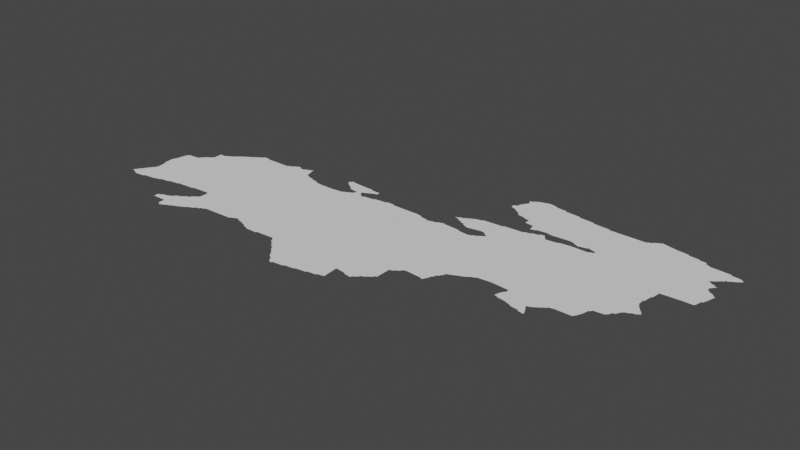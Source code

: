 # Source: bursa.blend  (saved by Blender 3.3.6; exported with 4.5.12 LTS)
import bpy
from mathutils import Matrix  # noqa: F401  (used for matrix-valued properties, if any)

bpy.ops.wm.read_factory_settings(use_empty=True)
scene = bpy.context.scene
scene.name = 'Scene'

# ---- collections
col_collection = bpy.data.collections.new('Collection'); scene.collection.children.link(col_collection)

# ---- node groups
ng_auto_smooth = bpy.data.node_groups.new('Auto Smooth', 'GeometryNodeTree')
_s = ng_auto_smooth.interface.new_socket(name='Geometry', in_out='OUTPUT', socket_type='NodeSocketGeometry')
_s = ng_auto_smooth.interface.new_socket(name='Geometry', in_out='INPUT', socket_type='NodeSocketGeometry')
_s = ng_auto_smooth.interface.new_socket(name='Angle', in_out='INPUT', socket_type='NodeSocketFloat')
_s.subtype = 'ANGLE'
_s.min_value = 0.0
_s.max_value = 3.142
ng_auto_smooth.is_modifier = True
_N = ng_auto_smooth.nodes; _L = ng_auto_smooth.links
n0 = _N.new('NodeGroupOutput'); n0.name = 'Group Output'; n0.location = (480, -100)
n1 = _N.new('NodeGroupInput'); n1.name = 'Group Input'; n1.location = (-420, -300)
n2 = _N.new('NodeGroupInput'); n2.name = 'Group Input.001'; n2.location = (-60, -100)
n3 = _N.new('GeometryNodeSetShadeSmooth'); n3.name = 'Set Shade Smooth'; n3.location = (120, -100)
n3.domain = 'EDGE'
n4 = _N.new('GeometryNodeSetShadeSmooth'); n4.name = 'Set Shade Smooth.001'; n4.location = (300, -100)
n5 = _N.new('GeometryNodeInputMeshEdgeAngle'); n5.name = 'Edge Angle'; n5.location = (-420, -220)
n6 = _N.new('GeometryNodeInputEdgeSmooth'); n6.name = 'Is Edge Smooth'; n6.location = (-60, -160)
n7 = _N.new('GeometryNodeInputShadeSmooth'); n7.name = 'Is Face Smooth'; n7.location = (-240, -340)
n8 = _N.new('FunctionNodeBooleanMath'); n8.name = 'Boolean Math'; n8.location = (-60, -220)
n9 = _N.new('FunctionNodeCompare'); n9.name = 'Compare'; n9.location = (-240, -180)
n9.operation = 'LESS_EQUAL'
_L.new(n5.outputs[0], n9.inputs[0])
_L.new(n4.outputs[0], n0.inputs[0])
_L.new(n1.outputs[1], n9.inputs[1])
_L.new(n9.outputs[0], n8.inputs[0])
_L.new(n7.outputs[0], n8.inputs[1])
_L.new(n2.outputs[0], n3.inputs[0])
_L.new(n6.outputs[0], n3.inputs[1])
_L.new(n3.outputs[0], n4.inputs[0])
_L.new(n8.outputs[0], n3.inputs[2])
n0.is_active_output = True

# ---- world
world_world = bpy.data.worlds.new('World'); scene.world = world_world
world_world.use_nodes = True; world_world.node_tree.nodes.clear()
_N = world_world.node_tree.nodes; _L = world_world.node_tree.links
n0 = _N.new('ShaderNodeOutputWorld'); n0.name = 'World Output'; n0.location = (300, 300)
n1 = _N.new('ShaderNodeBackground'); n1.name = 'Background'; n1.location = (10, 300)
n1.inputs[0].default_value = (0.05088, 0.05088, 0.05088, 1.0)
_L.new(n1.outputs[0], n0.inputs[0])
n0.is_active_output = True
world_world.color = (0.05088, 0.05088, 0.05088)
world_world.use_sun_shadow = False
world_world.sun_shadow_jitter_overblur = 0.0

# ---- meshes
me_mesh = bpy.data.meshes.new('Mesh')
me_mesh.from_pydata([(26.08, 39.51, -1.285e-08), (26.11, 39.47, -9.909e-08), (26.1, 39.54, -1.282e-07), (26.11, 39.46, -8.79e-08), (26.11, 39.55, -9.782e-08), (26.12, 39.57, -7.198e-08), (26.14, 39.6, -1.296e-07), (26.15, 39.45, -9.022e-08), (26.15, 39.61, -9.21e-08), (26.16, 39.63, -7.068e-08), (26.47, 39.78, -9.325e-08), (26.17, 39.63, -8.365e-08), (26.18, 39.67, -6.875e-08), (26.23, 39.46, -5.327e-08), (26.23, 39.47, -8.936e-08), (26.16, 39.75, -9.159e-08), (26.15, 39.84, -5.418e-08), (26.17, 39.89, -1.858e-08), (26.17, 39.75, -8.74e-08), (26.18, 39.96, 4.978e-08), (26.2, 40.0, -8.409e-08), (26.32, 39.48, 2.852e-07), (26.4, 39.5, -1.094e-07), (26.41, 39.51, -8.607e-08), (26.49, 39.53, -9.071e-08), (26.49, 39.52, -5.69e-08), (26.58, 39.54, -7.847e-08), (26.31, 40.01, -9.925e-08), (26.32, 40.03, -8.065e-08), (26.34, 40.05, -7.553e-08), (26.36, 40.07, -7.474e-08), (26.38, 40.08, -5.327e-08), (26.39, 40.09, -8.069e-08), (26.41, 40.11, -9.434e-08), (26.41, 40.19, -8.595e-08), (26.47, 40.19, -1.012e-07), (26.47, 40.2, -6.516e-08), (26.49, 40.21, 3.585e-08), (26.53, 40.23, -8.298e-08), (26.54, 40.24, -2.98e-07), (26.62, 39.26, -6.4e-08), (26.62, 39.3, -7.052e-08), (26.62, 39.26, -9.077e-08), (26.65, 39.31, -9.339e-08), (26.66, 39.32, -7.763e-08), (26.75, 39.26, -1.262e-07), (26.75, 39.35, -1.046e-07), (26.71, 39.33, -9.385e-08), (26.72, 39.34, -1.176e-07), (26.75, 39.2, -9.964e-08), (26.78, 39.18, -7.779e-08), (26.77, 39.19, -9.674e-08), (26.79, 39.19, -9.597e-08), (26.82, 39.2, -1.04e-07), (26.83, 39.21, -8.924e-08), (26.86, 39.22, -9.706e-08), (26.87, 39.23, -9.317e-08), (26.59, 39.55, -7.684e-08), (26.75, 39.36, -7.412e-08), (26.75, 39.56, -4.756e-08), (26.75, 39.57, -9.617e-08), (26.77, 39.38, 1.114e-08), (26.81, 39.39, -1.019e-07), (26.81, 39.4, -7.192e-08), (26.83, 39.41, -9.316e-08), (26.84, 39.42, -1.193e-07), (26.87, 39.43, -1.04e-07), (26.91, 39.58, -8.589e-08), (26.87, 39.44, -7.399e-08), (27.18, 39.95, -8.818e-08), (26.56, 40.26, -9.945e-08), (26.59, 40.28, -6.443e-08), (26.62, 40.3, -6.499e-08), (26.79, 40.31, -9.988e-08), (26.65, 40.32, -3.481e-08), (26.67, 40.33, -9.623e-08), (26.68, 40.34, -9.641e-08), (26.71, 40.36, -3.191e-08), (26.73, 40.37, -9.182e-08), (26.74, 40.38, -9.648e-08), (26.77, 40.4, 1.581e-07), (26.81, 40.39, -9.809e-08), (26.81, 40.4, -4.756e-08), (26.92, 40.39, -9.443e-08), (26.9, 39.24, -6.384e-09), (26.94, 39.26, -8.792e-09), (26.98, 39.28, -1.146e-07), (26.99, 39.29, -6.167e-08), (27.05, 39.33, -9.755e-08), (27.05, 39.32, -7.195e-08), (27.09, 39.34, -1.045e-07), (27.09, 39.35, -9.87e-08), (27.13, 39.36, -1.366e-07), (26.89, 39.46, -1.652e-08), (26.91, 39.47, -8.604e-08), (26.93, 39.49, -7.533e-08), (26.93, 39.57, -9.39e-08), (27.13, 39.37, -9.405e-08), (27.16, 39.52, -9.988e-08), (27.05, 40.39, -1.014e-07), (27.05, 40.4, -1.072e-07), (27.09, 40.41, -9.926e-08), (27.09, 40.42, -9.652e-08), (27.13, 40.44, 1.344e-07), (27.14, 40.45, 1.197e-07), (27.17, 40.43, -9.732e-08), (27.17, 40.44, -6.459e-08), (27.4, 39.38, -9.491e-08), (27.41, 39.39, -9.686e-08), (27.44, 39.4, -8.448e-08), (27.89, 40.0, -9.579e-08), (27.45, 39.41, -9.317e-08), (27.49, 39.41, -9.978e-08), (27.49, 39.4, -7.758e-08), (27.41, 40.33, -9.885e-08), (27.47, 40.31, -9.645e-08), (27.54, 40.3, -8.749e-08), (27.21, 40.43, -9.328e-08), (27.22, 40.44, -9.756e-08), (27.27, 40.46, -5.361e-08), (27.31, 40.37, -9.456e-08), (27.29, 40.43, -9.926e-08), (27.29, 40.46, -2.737e-08), (27.29, 40.47, 3.123e-07), (27.3, 40.43, -6.999e-08), (27.35, 40.35, -9.333e-08), (27.34, 40.36, -3.246e-08), (27.4, 40.34, -7.542e-08), (27.47, 40.32, -5.916e-08), (27.59, 39.36, -8.123e-08), (27.64, 39.34, -9.479e-08), (27.75, 39.34, -8.687e-08), (27.92, 39.36, -9.701e-08), (27.53, 39.39, -5.057e-08), (27.59, 39.37, -4.062e-08), (27.63, 39.35, -9.621e-08), (27.75, 39.35, -9.744e-08), (27.67, 40.3, -9.354e-08), (27.77, 40.31, -9.863e-08), (27.69, 40.48, -6.973e-08), (27.69, 40.5, -8.486e-08), (27.71, 40.46, -2.818e-08), (27.71, 40.51, -9.587e-08), (27.74, 40.44, -1.335e-07), (27.73, 40.45, -9.624e-08), (27.71, 40.52, -6.345e-08), (27.75, 40.51, -5.221e-08), (27.78, 40.32, -9.564e-08), (27.77, 40.41, -7.399e-08), (27.77, 40.43, -9.46e-08), (27.79, 40.4, -8.816e-08), (27.79, 40.41, -9.945e-08), (27.81, 40.33, -9.41e-08), (27.82, 40.34, -9.748e-08), (27.95, 40.5, -8.941e-08), (27.94, 39.33, -7.05e-08), (27.95, 39.31, -7.135e-08), (27.97, 39.29, -7.584e-08), (27.97, 39.31, -9.422e-08), (27.99, 39.27, -7.382e-08), (27.99, 39.29, -9.327e-08), (28.01, 39.25, -7.732e-08), (28.01, 39.27, -9.513e-08), (28.03, 39.25, -9.714e-08), (28.06, 39.21, -2.547e-07), (28.08, 39.18, -1.391e-07), (28.1, 39.15, -7.902e-08), (28.09, 39.17, -8.857e-08), (28.13, 39.13, -2.994e-08), (28.14, 39.12, -6.126e-08), (28.15, 39.1, -8.878e-08), (27.85, 40.35, 1.339e-07), (27.87, 40.39, -1.008e-07), (27.87, 40.38, -6.135e-08), (27.9, 40.39, -1.26e-07), (27.91, 40.39, 4.324e-08), (27.91, 40.4, -5.224e-07), (27.91, 40.41, -1.147e-07), (27.94, 40.36, -7.044e-07), (27.94, 40.42, -1.257e-07), (27.95, 40.43, -9.532e-08), (27.95, 40.35, -9.642e-08), (27.95, 40.49, -9.591e-08), (27.97, 40.35, -9.56e-08), (27.98, 40.44, -1.22e-07), (27.99, 40.45, -9.715e-08), (27.98, 40.36, -8.423e-08), (28.03, 40.49, -9.737e-08), (28.03, 40.46, -1.333e-07), (28.07, 40.37, -9.056e-08), (28.08, 40.38, -7.979e-08), (28.17, 39.08, 8.498e-08), (28.19, 39.08, -6.049e-08), (28.19, 39.09, -9.39e-08), (28.29, 39.1, -9.207e-08), (28.29, 39.11, -9.649e-08), (28.38, 39.12, -8.801e-08), (28.39, 39.13, -7.921e-08), (28.48, 39.14, -5.707e-08), (28.19, 40.39, -9.699e-08), (28.19, 40.4, -4.845e-08), (28.26, 40.4, -8.747e-08), (28.27, 40.39, -9.439e-08), (28.51, 40.39, -9.474e-08), (28.49, 39.15, -9.082e-08), (28.57, 39.16, -9.529e-08), (28.57, 39.17, -9.672e-08), (28.62, 39.32, -9.573e-08), (28.63, 39.18, -9.095e-08), (28.63, 39.32, 1.143e-07), (28.71, 39.31, -6.038e-08), (28.74, 39.49, -7.881e-08), (28.72, 39.3, -5.59e-08), (28.78, 39.29, -1.03e-07), (28.79, 39.31, -8.427e-08), (29.02, 39.8, -9.169e-08), (28.95, 40.37, -1.001e-07), (28.57, 40.38, -7.269e-08), (28.57, 40.37, -9.32e-08), (28.64, 40.36, -8.618e-08), (28.65, 40.35, -9.636e-08), (28.67, 40.36, -7.007e-08), (28.73, 40.37, -8.661e-08), (28.73, 40.38, -7.576e-08), (28.77, 40.39, -9.221e-08), (28.78, 40.4, -3.981e-08), (28.77, 40.55, -3.329e-08), (28.78, 40.55, -4.994e-08), (28.78, 40.55, 8.298e-07), (28.79, 40.39, -9.164e-08), (28.8, 40.54, -1.002e-07), (28.81, 40.55, -2.646e-08), (28.81, 39.32, -2.854e-08), (28.83, 39.34, -7.166e-08), (28.83, 39.35, -9.76e-08), (28.86, 39.36, -1.024e-07), (28.88, 39.38, -2.244e-07), (28.9, 39.39, -1.767e-07), (28.91, 39.41, -9.508e-08), (28.93, 39.42, -9.41e-08), (28.93, 39.55, -1.041e-07), (28.96, 39.56, -1.218e-07), (28.98, 39.58, -1.431e-07), (29.0, 39.59, -1.115e-07), (29.01, 39.61, -9.679e-08), (29.04, 39.62, -8.551e-08), (29.17, 39.61, -9.324e-08), (29.47, 40.3, -9.364e-08), (28.81, 40.56, -8.69e-08), (28.83, 40.52, -8.993e-08), (28.83, 40.53, -9.681e-08), (28.85, 40.57, -9.901e-08), (28.87, 40.5, -9.508e-08), (28.87, 40.51, -9.41e-08), (28.86, 40.58, -7.989e-08), (28.94, 40.38, -6.804e-08), (28.9, 40.6, -3.708e-08), (28.91, 40.48, -9.084e-08), (28.91, 40.49, -9.681e-08), (28.94, 40.62, -3.452e-08), (28.95, 40.46, 2.468e-07), (28.98, 40.46, 8.648e-08), (28.99, 40.63, -9.582e-08), (29.09, 40.48, -1.025e-07), (28.99, 40.64, -8.281e-08), (29.04, 40.36, -9.638e-08), (29.07, 40.37, -9.597e-08), (29.08, 40.38, -8.763e-08), (29.11, 40.39, -9.597e-08), (29.13, 40.47, -9.763e-08), (29.17, 40.65, -9.626e-08), (29.08, 40.96, -8.975e-08), (29.11, 40.94, -7.976e-08), (29.22, 39.64, -1.254e-07), (29.23, 39.67, -9.675e-08), (29.2, 39.6, 1.838e-08), (29.24, 39.68, -1.114e-07), (29.25, 39.71, -9.335e-08), (29.26, 39.71, -7.166e-08), (29.27, 39.73, -9.095e-08), (29.28, 39.74, -1.031e-07), (29.29, 39.77, -9.597e-08), (29.32, 39.78, 5.624e-08), (29.36, 39.8, -1.027e-09), (29.41, 39.82, -6.442e-08), (29.44, 39.84, -9.857e-08), (29.12, 40.4, -8.505e-08), (29.13, 40.46, -7.01e-08), (29.15, 40.42, 2.858e-07), (29.16, 40.44, 8.872e-08), (29.17, 40.43, -7.838e-08), (29.17, 40.43, -1.121e-07), (29.31, 40.47, -9.208e-08), (29.35, 40.67, -9.916e-08), (29.14, 40.91, -5.41e-08), (29.13, 40.93, -1.006e-07), (29.15, 40.9, -7.288e-08), (29.21, 40.89, -9.832e-08), (29.18, 40.66, -6.99e-08), (29.22, 40.88, -5.515e-08), (29.27, 40.87, -1.01e-07), (29.27, 40.82, -8.145e-08), (29.35, 40.81, -1.008e-07), (29.36, 40.75, -4.073e-08), (29.36, 40.68, -9.436e-08), (29.67, 40.94, -9.988e-08), (29.4, 40.76, -6.981e-08), (29.41, 40.77, -9.66e-08), (29.41, 40.69, -9.77e-08), (29.41, 40.7, -7.35e-08), (29.47, 40.71, -1.014e-07), (29.45, 39.85, -9.419e-08), (29.48, 39.86, -8.644e-08), (29.49, 39.87, -1.722e-07), (29.61, 39.88, -9.655e-08), (29.95, 40.73, -1.018e-07), (29.77, 39.87, -9.477e-08), (29.73, 39.75, -8.118e-08), (29.74, 39.79, -2.889e-08), (29.76, 39.74, -8.06e-08), (29.75, 39.75, -9.525e-08), (29.76, 39.83, -9.5e-08), (29.49, 40.78, -7.199e-08), (29.47, 40.72, -7.912e-08), (29.51, 40.73, -1.324e-07), (29.55, 40.68, -9.93e-08), (29.53, 40.7, -4.569e-08), (29.55, 40.77, -9.547e-08), (29.65, 40.69, -9.667e-08), (29.66, 40.7, -5.114e-08), (29.71, 40.78, -9.239e-08), (29.75, 40.77, -9.81e-08), (29.74, 40.71, -9.09e-08), (29.76, 40.76, -1.131e-07), (29.98, 39.68, -7.317e-08), (30.03, 39.67, -8.716e-08), (29.77, 39.83, -9.921e-08), (29.83, 39.73, -9.296e-08), (29.89, 39.71, -9.349e-08), (29.9, 39.7, -7.426e-08), (29.97, 39.69, -9.11e-08), (29.99, 39.75, -1.017e-07), (30.0, 39.74, -8.056e-08), (29.99, 39.77, -9.677e-08), (30.02, 39.7, -3.19e-08), (30.02, 39.78, -4.075e-08), (30.05, 39.8, -9.834e-09), (30.08, 39.82, -9.887e-08), (30.37, 40.31, -9.676e-08), (29.8, 40.74, -9.393e-08), (29.79, 40.75, -9.853e-08), (29.81, 40.75, -8.042e-08), (29.91, 40.71, -9.827e-08), (29.87, 40.77, -9.581e-08), (29.87, 40.76, -5.993e-08), (29.92, 40.72, 2.098e-07), (29.91, 40.76, -7.826e-08), (29.95, 40.75, -9.772e-08), (30.5, 41.02, -9.988e-08), (30.09, 39.83, -9.182e-08), (30.11, 39.84, -7.025e-08), (30.11, 39.85, -7.115e-08), (30.16, 39.86, -5.742e-08), (30.32, 39.89, -9.878e-08), (30.3, 39.86, 2.114e-07), (30.37, 40.01, -9.982e-08), (30.34, 39.94, -2.253e-09), (30.35, 39.99, -9.227e-08), (30.36, 39.99, -6.904e-08), (30.46, 40.02, -1.986e-07), (30.48, 40.04, -1.357e-07), (30.49, 40.07, -9.926e-08), (30.51, 40.07, -8.657e-08), (30.52, 40.09, -4.007e-08), (30.57, 40.3, -5.663e-08), (30.53, 40.11, -3.08e-08), (30.55, 40.13, -9.194e-08), (30.58, 40.14, -7.494e-08), (30.57, 40.29, -9.41e-08), (30.57, 40.31, 2.057e-08), (30.59, 40.15, -9.51e-08), (30.59, 40.25, -9.482e-08), (30.58, 40.28, -1.193e-07), (30.63, 40.16, -9.226e-08), (30.61, 40.23, -9.41e-08), (30.6, 40.25, -7.399e-08), (30.63, 40.17, -1.082e-07), (30.62, 40.22, -2.864e-07), (30.65, 40.17, -8.116e-08), (30.64, 40.2, -1.067e-07), (30.57, 40.35, -9.77e-08), (30.58, 40.35, -9.082e-08), (30.59, 40.43, -9.125e-08), (30.6, 40.43, -8.199e-08), (30.61, 40.51, -9.743e-08), (30.78, 40.52, -1.018e-07), (26.06, 39.48, 2.242e-07), (27.03, 39.31, 4.821e-07), (28.04, 39.22, -1.642e-07), (29.02, 40.99, -1.882e-07), (29.02, 41.02, -7.248e-08), (29.04, 40.98, -9.212e-08), (29.05, 41.03, -8.554e-08), (29.06, 41.07, 1.162e-09), (29.07, 40.97, -9.419e-08), (29.08, 41.1, -1.761e-07), (29.08, 41.16, -7.658e-08), (29.22, 41.14, -9.988e-08), (29.09, 41.11, -8.161e-08), (29.1, 41.14, -1.207e-07), (29.09, 41.17, -9.034e-08), (29.11, 41.17, -9.926e-08), (29.11, 41.18, -7.491e-08), (29.13, 41.19, -8.835e-08), (29.14, 41.2, -1.159e-07), (29.17, 41.21, -2.482e-08), (29.24, 41.23, 1.153e-07), (29.31, 41.21, -9.525e-08), (29.3, 41.22, -6.334e-08), (29.41, 41.2, -9.466e-08), (29.41, 41.19, -9.4e-08), (29.55, 41.17, -9.574e-08), (29.55, 41.18, -7.151e-08), (29.69, 41.16, -8.563e-08), (29.69, 41.15, -9.765e-08), (29.84, 41.14, -9.097e-08), (29.85, 41.13, -9.375e-08), (30.17, 41.13, -9.592e-08), (30.18, 41.14, -1.149e-07), (30.21, 41.15, -9.926e-08), (30.21, 41.16, -7.418e-08), (30.23, 41.17, -9.247e-08), (30.24, 41.18, -9.728e-08), (30.27, 41.19, -9.848e-08), (30.27, 41.2, -1.148e-08), (30.31, 41.19, -4.022e-08), (30.41, 41.17, -2.847e-08), (30.51, 41.16, -8.635e-08), (30.51, 41.15, -8.809e-08), (30.61, 41.13, -9.771e-08), (30.61, 41.14, -6.491e-08), (30.67, 41.13, -1.01e-07), (30.67, 41.11, -9.457e-08), (30.7, 41.1, -1.377e-07), (30.71, 41.09, -9.422e-08), (30.87, 40.52, 1.295e-08), (30.89, 40.59, -9.335e-08), (30.88, 40.54, -7.272e-08), (30.9, 40.59, -8.249e-08), (30.92, 40.64, -8.718e-08), (30.8, 40.89, -2.565e-07), (30.82, 40.88, -8.818e-08), (30.81, 40.9, 8.531e-08), (30.83, 40.87, -9.419e-08), (30.84, 40.92, -1.09e-07), (30.85, 40.77, -9.399e-08), (30.85, 40.81, -1.054e-07), (30.86, 40.86, -9.179e-08), (30.86, 40.94, -3.085e-07), (30.9, 40.74, -1.026e-07), (30.87, 40.75, -9.76e-08), (30.87, 40.76, -7.295e-08), (30.86, 40.81, -6.973e-08), (30.87, 40.83, -9.306e-08), (30.87, 40.85, -9.597e-08), (30.87, 40.95, -9.41e-08), (30.89, 40.84, -1.344e-07), (30.89, 40.96, -7.299e-08), (30.92, 40.72, -2.245e-07), (30.93, 40.69, -9.861e-08), (30.93, 40.71, -9.196e-08), (30.94, 40.7, -8.565e-08), (30.89, 41.08, -8.544e-08), (30.89, 41.07, -1.167e-07), (30.89, 40.97, -9.926e-08), (30.92, 40.98, -1.425e-07), (30.93, 40.99, -9.196e-08), (30.95, 41.0, -5.497e-08), (30.97, 41.06, -1.773e-07), (30.98, 41.02, -1.531e-07), (31.0, 41.04, -1.954e-07), (31.01, 41.04, -1.231e-07)], [(227, 228), (40, 42), (480, 481), (226, 227)], [(0, 1, 396), (2, 4, 0), (10, 4, 5), (9, 11, 8), (18, 15, 16), (17, 18, 16), (20, 18, 19), (10, 22, 21), (24, 25, 23), (10, 26, 24), (27, 18, 20), (10, 18, 27), (29, 10, 28), (30, 10, 29), (32, 10, 30), (37, 38, 35), (39, 10, 38), (46, 45, 42), (44, 47, 42), (48, 46, 47), (62, 49, 45), (62, 45, 46), (49, 53, 52), (62, 56, 54), (10, 57, 26), (69, 60, 57), (63, 64, 62), (66, 62, 64), (65, 66, 64), (71, 10, 70), (72, 10, 71), (74, 75, 73), (73, 75, 76), (80, 73, 79), (81, 73, 80), (82, 81, 80), (62, 84, 56), (62, 85, 84), (66, 86, 85), (88, 89, 397), (98, 66, 94), (98, 67, 69), (98, 95, 96), (91, 66, 98), (99, 73, 83), (69, 73, 99), (100, 69, 99), (105, 69, 104), (107, 97, 98), (108, 107, 98), (98, 111, 109), (98, 112, 111), (110, 98, 69), (114, 110, 69), (116, 110, 115), (122, 69, 119), (124, 69, 121), (126, 69, 120), (127, 114, 125), (128, 115, 114), (135, 131, 130), (133, 113, 112), (110, 133, 112), (110, 134, 133), (135, 129, 134), (136, 135, 110), (110, 132, 136), (116, 137, 110), (144, 141, 140), (142, 144, 140), (146, 143, 144), (146, 144, 145), (147, 110, 138), (151, 149, 146), (154, 151, 146), (158, 156, 155), (110, 158, 132), (110, 160, 158), (110, 162, 160), (163, 164, 398), (110, 168, 166), (110, 166, 167), (170, 169, 168), (171, 110, 153), (177, 172, 151), (177, 151, 154), (174, 110, 172), (175, 110, 174), (178, 110, 175), (182, 177, 154), (183, 110, 181), (185, 180, 182), (187, 185, 182), (187, 188, 185), (189, 110, 186), (110, 196, 195), (110, 197, 196), (199, 110, 190), (201, 110, 199), (201, 199, 200), (110, 201, 202), (203, 110, 202), (110, 204, 198), (208, 206, 110), (211, 210, 110), (213, 212, 210), (213, 210, 211), (211, 110, 215), (247, 215, 110), (216, 247, 110), (218, 110, 203), (216, 110, 221), (222, 216, 221), (223, 216, 222), (225, 229, 224), (211, 232, 214), (211, 233, 232), (215, 240, 211), (215, 241, 240), (215, 242, 241), (215, 245, 244), (251, 230, 231), (248, 251, 231), (263, 249, 251), (255, 216, 229), (256, 263, 254), (263, 252, 253), (259, 263, 256), (263, 260, 257), (262, 263, 259), (215, 246, 245), (273, 246, 215), (273, 275, 246), (215, 276, 274), (215, 279, 277), (215, 280, 279), (215, 282, 281), (215, 283, 282), (268, 247, 267), (292, 269, 263), (292, 287, 269), (270, 292, 263), (297, 296, 294), (300, 299, 297), (247, 292, 298), (302, 301, 300), (305, 302, 300), (302, 306, 303), (304, 247, 293), (309, 310, 308), (247, 312, 311), (247, 313, 312), (247, 314, 313), (318, 320, 317), (325, 247, 310), (324, 310, 323), (326, 325, 310), (325, 328, 247), (331, 330, 305), (337, 319, 320), (337, 320, 318), (336, 337, 318), (315, 338, 337), (315, 337, 336), (341, 339, 315), (344, 340, 341), (315, 343, 341), (315, 345, 343), (315, 346, 345), (350, 333, 331), (352, 247, 332), (353, 354, 351), (356, 353, 305), (355, 315, 352), (358, 356, 305), (358, 315, 357), (358, 357, 356), (315, 360, 359), (367, 315, 365), (365, 368, 367), (348, 370, 369), (348, 373, 372), (378, 348, 374), (382, 348, 378), (384, 386, 381), (387, 386, 384), (389, 386, 387), (348, 391, 390), (315, 392, 391), (395, 394, 315), (402, 399, 400), (401, 399, 402), (403, 407, 402), (272, 271, 404), (407, 404, 401), (405, 407, 403), (409, 407, 408), (295, 272, 407), (411, 407, 410), (412, 407, 411), (415, 407, 413), (414, 415, 413), (416, 407, 415), (418, 407, 416), (419, 407, 417), (419, 295, 407), (421, 295, 420), (422, 421, 420), (305, 295, 421), (423, 305, 421), (426, 305, 425), (427, 305, 426), (428, 358, 427), (430, 431, 429), (432, 358, 431), (433, 358, 432), (434, 435, 433), (436, 358, 435), (437, 358, 436), (438, 358, 437), (439, 358, 438), (441, 358, 439), (442, 358, 441), (453, 315, 451), (457, 315, 453), (358, 458, 454), (469, 449, 395), (461, 395, 455), (315, 462, 456), (457, 463, 315), (464, 466, 463), (470, 471, 469), (358, 467, 465), (358, 475, 474), (473, 479, 477), (173, 110, 171), (172, 110, 173), (177, 176, 174), (210, 209, 110), (292, 290, 291), (292, 291, 289), (410, 409, 406), (0, 4, 1), (4, 3, 1), (4, 7, 3), (6, 10, 5), (6, 8, 10), (10, 7, 4), (8, 11, 10), (12, 10, 11), (7, 14, 13), (10, 14, 7), (18, 10, 12), (19, 18, 17), (14, 10, 21), (10, 23, 22), (10, 24, 23), (27, 28, 10), (31, 32, 30), (32, 33, 10), (34, 10, 33), (35, 10, 34), (36, 37, 35), (38, 10, 35), (41, 43, 42), (43, 44, 42), (47, 46, 42), (51, 52, 50), (49, 52, 51), (49, 54, 53), (62, 54, 49), (54, 56, 55), (69, 57, 10), (57, 60, 59), (58, 61, 46), (61, 62, 46), (69, 67, 60), (39, 70, 10), (73, 10, 72), (72, 74, 73), (76, 77, 73), (77, 78, 73), (78, 79, 73), (83, 73, 81), (66, 85, 62), (66, 87, 86), (87, 88, 397), (66, 88, 87), (68, 93, 66), (93, 94, 66), (94, 95, 98), (98, 96, 67), (91, 88, 66), (91, 90, 88), (91, 97, 92), (91, 98, 97), (73, 69, 10), (100, 101, 69), (101, 102, 69), (102, 103, 69), (103, 104, 69), (106, 105, 104), (98, 109, 108), (110, 112, 98), (115, 110, 114), (105, 117, 69), (117, 118, 69), (118, 119, 69), (122, 121, 69), (119, 123, 122), (124, 120, 69), (125, 114, 69), (126, 125, 69), (110, 135, 134), (136, 131, 135), (138, 110, 137), (140, 141, 139), (142, 145, 144), (146, 149, 143), (149, 151, 148), (147, 152, 110), (152, 153, 110), (132, 158, 155), (158, 160, 157), (160, 162, 159), (162, 163, 161), (110, 163, 162), (110, 165, 164), (163, 110, 164), (110, 167, 165), (110, 170, 168), (151, 172, 150), (177, 174, 172), (178, 181, 110), (177, 180, 179), (182, 180, 177), (180, 185, 184), (186, 110, 183), (189, 190, 110), (110, 191, 170), (193, 192, 191), (110, 193, 191), (193, 110, 194), (195, 194, 110), (110, 198, 197), (110, 205, 204), (110, 206, 205), (207, 208, 110), (110, 209, 207), (211, 214, 213), (217, 218, 203), (219, 110, 218), (219, 220, 110), (221, 110, 220), (223, 224, 216), (224, 229, 216), (228, 231, 230), (211, 234, 233), (211, 235, 234), (235, 211, 236), (211, 237, 236), (211, 238, 237), (239, 238, 211), (211, 240, 239), (215, 243, 242), (244, 243, 215), (265, 247, 216), (251, 250, 230), (251, 249, 250), (263, 253, 249), (251, 254, 263), (263, 258, 252), (263, 257, 258), (263, 261, 260), (262, 264, 263), (265, 266, 247), (266, 267, 247), (264, 270, 263), (274, 273, 215), (215, 277, 276), (277, 279, 278), (215, 281, 280), (215, 284, 283), (284, 215, 285), (268, 286, 247), (286, 288, 247), (292, 289, 287), (288, 290, 247), (292, 247, 290), (295, 297, 294), (270, 298, 292), (295, 300, 297), (298, 293, 247), (295, 305, 300), (302, 307, 306), (305, 307, 302), (304, 308, 247), (308, 310, 247), (215, 311, 285), (215, 247, 311), (247, 315, 314), (315, 316, 314), (307, 305, 322), (324, 326, 310), (305, 327, 322), (330, 327, 305), (328, 329, 247), (329, 332, 247), (321, 336, 318), (315, 336, 316), (315, 339, 338), (341, 340, 339), (344, 334, 340), (342, 344, 341), (344, 335, 334), (315, 347, 346), (305, 350, 331), (350, 351, 349), (305, 351, 350), (305, 353, 351), (315, 247, 352), (347, 315, 359), (315, 361, 360), (361, 315, 362), (363, 362, 315), (363, 364, 362), (315, 366, 363), (367, 366, 315), (348, 365, 315), (348, 369, 365), (348, 371, 370), (348, 372, 371), (348, 375, 373), (348, 376, 375), (376, 348, 377), (348, 380, 377), (348, 383, 380), (386, 383, 348), (381, 386, 348), (382, 381, 348), (385, 384, 381), (389, 388, 386), (348, 379, 374), (315, 391, 348), (348, 390, 379), (315, 393, 392), (315, 394, 393), (402, 407, 401), (407, 272, 404), (405, 408, 407), (410, 407, 409), (412, 413, 407), (418, 417, 407), (420, 295, 419), (423, 424, 305), (425, 305, 424), (427, 358, 305), (428, 429, 358), (429, 431, 358), (433, 435, 358), (440, 439, 438), (444, 358, 442), (443, 444, 442), (395, 447, 445), (446, 447, 395), (449, 446, 395), (449, 448, 446), (358, 450, 315), (450, 451, 315), (358, 452, 450), (315, 456, 395), (358, 454, 452), (456, 455, 395), (459, 469, 395), (460, 459, 395), (461, 460, 395), (315, 463, 462), (457, 464, 463), (358, 465, 458), (468, 469, 459), (468, 470, 469), (472, 358, 444), (472, 473, 358), (358, 474, 467), (358, 473, 475), (473, 476, 475), (473, 477, 476), (478, 480, 473), (473, 480, 479)])
me_mesh.update()

# ---- objects
ob_mycurve = bpy.data.objects.new('myCurve', me_mesh)

# ---- transforms, parenting, visibility, modifiers, constraints
ob_mycurve.location = (0.0, 0.0, 0.0)
_m = ob_mycurve.modifiers.new('Auto Smooth', 'NODES')
_m.node_group = ng_auto_smooth
_gi = [s.identifier for s in ng_auto_smooth.interface.items_tree if s.item_type == 'SOCKET' and s.in_out == 'INPUT']
_m[_gi[1]] = 3.142  # Angle

# ---- collection membership
scene.collection.objects.link(ob_mycurve)

# ---- scene / render settings (as saved in the file)
scene.frame_start = 1; scene.frame_end = 250; scene.frame_set(1)
scene.render.engine = 'BLENDER_EEVEE_NEXT'
scene.cycles.sampling_pattern = 'TABULATED_SOBOL'
scene.cycles.use_light_tree = False
scene.view_settings.view_transform = 'Filmic'
bpy.context.view_layer.update()

# ---- added for rendering (the .blend has no active camera and no usable light): camera, sun
cam_auto = bpy.data.cameras.new('AutoCamera')
cam_auto.lens = 50.0
cam_auto.sensor_width = 36.0
cam_auto.clip_end = 1000.0
ob_auto_camera = bpy.data.objects.new('AutoCamera', cam_auto)
scene.collection.objects.link(ob_auto_camera)
ob_auto_camera.location = (33.5222, 34.1668, 3.99081)
ob_auto_camera.rotation_euler = (1.09748, -7.21219e-08, 0.694738)
scene.camera = ob_auto_camera
light_auto_sun = bpy.data.lights.new('AutoSun', 'SUN')
light_auto_sun.energy = 3.0
light_auto_sun.angle = 0.0523599
ob_auto_sun = bpy.data.objects.new('AutoSun', light_auto_sun)
scene.collection.objects.link(ob_auto_sun)
ob_auto_sun.rotation_euler = (0.872665, 0.174533, 0.523599)
bpy.context.view_layer.update()
